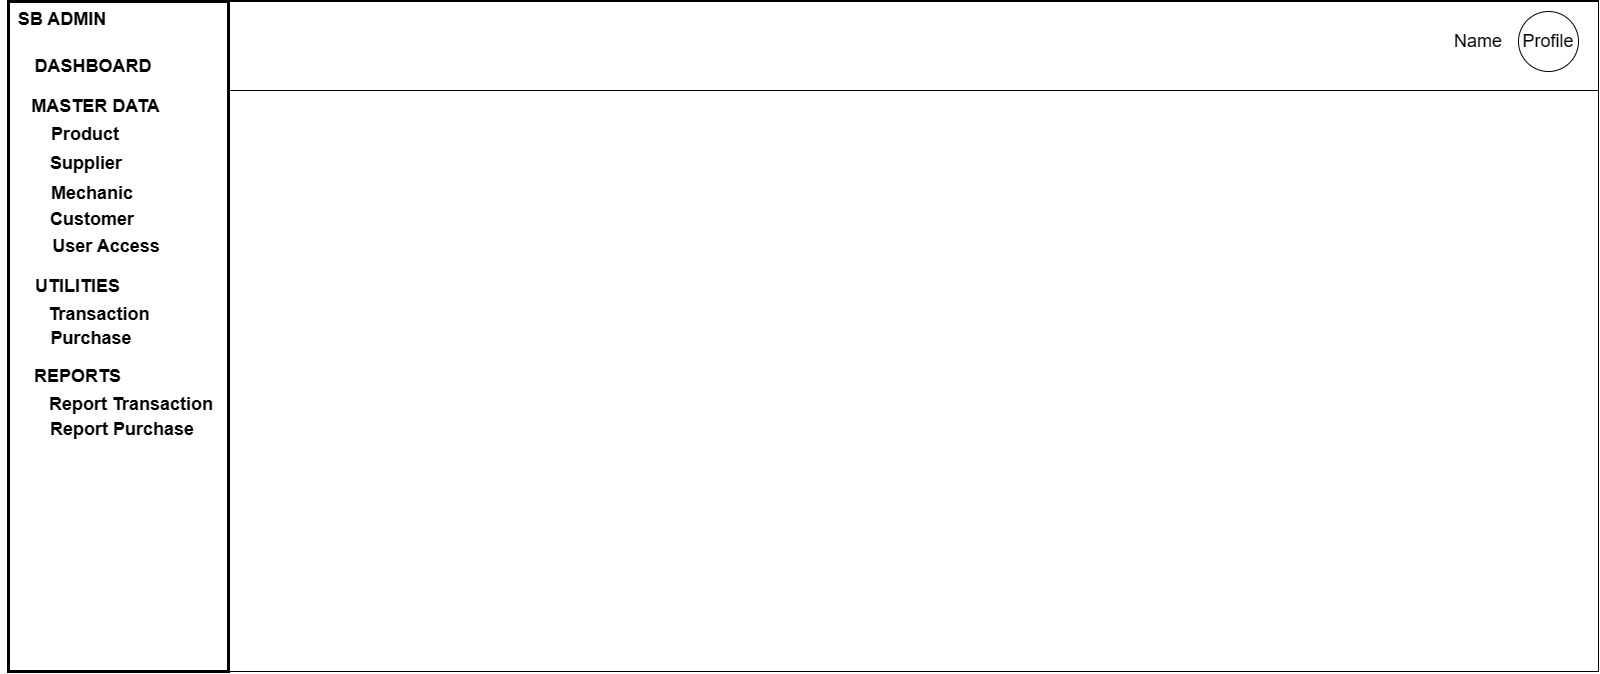

The diagram above was exported from draw.io. Its source (the exported page's mxGraphModel, read from the mxfile embedded in the PNG):
<mxGraphModel dx="1876" dy="969" grid="1" gridSize="10" guides="1" tooltips="1" connect="1" arrows="1" fold="1" page="1" pageScale="1" pageWidth="850" pageHeight="1100" math="0" shadow="0">
  <root>
    <mxCell id="0" />
    <mxCell id="1" parent="0" />
    <mxCell id="l5ZuGqnDwir1NpQ5rfgF-1" value="" style="rounded=0;whiteSpace=wrap;html=1;fontSize=18;" vertex="1" parent="1">
      <mxGeometry x="20" y="10" width="1590" height="670" as="geometry" />
    </mxCell>
    <mxCell id="l5ZuGqnDwir1NpQ5rfgF-2" value="SB ADMIN" style="text;html=1;strokeColor=none;fillColor=none;align=center;verticalAlign=middle;whiteSpace=wrap;rounded=0;fontSize=18;fontStyle=1" vertex="1" parent="1">
      <mxGeometry x="14" y="13" width="120" height="30" as="geometry" />
    </mxCell>
    <mxCell id="l5ZuGqnDwir1NpQ5rfgF-3" value="MASTER DATA" style="text;html=1;strokeColor=none;fillColor=none;align=center;verticalAlign=middle;whiteSpace=wrap;rounded=0;fontSize=18;fontStyle=1" vertex="1" parent="1">
      <mxGeometry x="30" y="100" width="155" height="30" as="geometry" />
    </mxCell>
    <mxCell id="l5ZuGqnDwir1NpQ5rfgF-6" value="DASHBOARD" style="text;html=1;strokeColor=none;fillColor=none;align=center;verticalAlign=middle;whiteSpace=wrap;rounded=0;fontSize=18;fontStyle=1" vertex="1" parent="1">
      <mxGeometry x="50" y="60" width="110" height="30" as="geometry" />
    </mxCell>
    <mxCell id="l5ZuGqnDwir1NpQ5rfgF-9" value="Product" style="text;html=1;strokeColor=none;fillColor=none;align=center;verticalAlign=middle;whiteSpace=wrap;rounded=0;fontSize=18;fontStyle=1" vertex="1" parent="1">
      <mxGeometry x="62" y="133" width="70" height="20" as="geometry" />
    </mxCell>
    <mxCell id="l5ZuGqnDwir1NpQ5rfgF-10" value="Supplier" style="text;html=1;strokeColor=none;fillColor=none;align=center;verticalAlign=middle;whiteSpace=wrap;rounded=0;fontSize=18;fontStyle=1" vertex="1" parent="1">
      <mxGeometry x="63" y="162" width="70" height="20" as="geometry" />
    </mxCell>
    <mxCell id="l5ZuGqnDwir1NpQ5rfgF-11" value="Mechanic" style="text;html=1;strokeColor=none;fillColor=none;align=center;verticalAlign=middle;whiteSpace=wrap;rounded=0;fontSize=18;fontStyle=1" vertex="1" parent="1">
      <mxGeometry x="69" y="192" width="70" height="20" as="geometry" />
    </mxCell>
    <mxCell id="l5ZuGqnDwir1NpQ5rfgF-12" value="Customer" style="text;html=1;strokeColor=none;fillColor=none;align=center;verticalAlign=middle;whiteSpace=wrap;rounded=0;fontSize=18;fontStyle=1" vertex="1" parent="1">
      <mxGeometry x="69" y="218" width="70" height="20" as="geometry" />
    </mxCell>
    <mxCell id="l5ZuGqnDwir1NpQ5rfgF-13" value="User Access" style="text;html=1;strokeColor=none;fillColor=none;align=center;verticalAlign=middle;whiteSpace=wrap;rounded=0;fontSize=18;fontStyle=1" vertex="1" parent="1">
      <mxGeometry x="58" y="245" width="120" height="20" as="geometry" />
    </mxCell>
    <mxCell id="l5ZuGqnDwir1NpQ5rfgF-14" value="UTILITIES" style="text;html=1;strokeColor=none;fillColor=none;align=center;verticalAlign=middle;whiteSpace=wrap;rounded=0;fontSize=18;fontStyle=1" vertex="1" parent="1">
      <mxGeometry x="12" y="280" width="155" height="30" as="geometry" />
    </mxCell>
    <mxCell id="l5ZuGqnDwir1NpQ5rfgF-16" value="Transaction" style="text;html=1;strokeColor=none;fillColor=none;align=center;verticalAlign=middle;whiteSpace=wrap;rounded=0;fontSize=18;fontStyle=1" vertex="1" parent="1">
      <mxGeometry x="76" y="313" width="70" height="20" as="geometry" />
    </mxCell>
    <mxCell id="l5ZuGqnDwir1NpQ5rfgF-17" value="Purchase" style="text;html=1;strokeColor=none;fillColor=none;align=center;verticalAlign=middle;whiteSpace=wrap;rounded=0;fontSize=18;fontStyle=1" vertex="1" parent="1">
      <mxGeometry x="68" y="337" width="70" height="20" as="geometry" />
    </mxCell>
    <mxCell id="l5ZuGqnDwir1NpQ5rfgF-18" value="REPORTS" style="text;html=1;strokeColor=none;fillColor=none;align=center;verticalAlign=middle;whiteSpace=wrap;rounded=0;fontSize=18;fontStyle=1" vertex="1" parent="1">
      <mxGeometry x="12" y="370" width="155" height="30" as="geometry" />
    </mxCell>
    <mxCell id="l5ZuGqnDwir1NpQ5rfgF-19" value="Report Transaction" style="text;html=1;strokeColor=none;fillColor=none;align=center;verticalAlign=middle;whiteSpace=wrap;rounded=0;fontSize=18;fontStyle=1" vertex="1" parent="1">
      <mxGeometry x="50" y="403" width="186" height="20" as="geometry" />
    </mxCell>
    <mxCell id="l5ZuGqnDwir1NpQ5rfgF-20" value="Report Purchase" style="text;html=1;strokeColor=none;fillColor=none;align=center;verticalAlign=middle;whiteSpace=wrap;rounded=0;fontSize=18;fontStyle=1" vertex="1" parent="1">
      <mxGeometry x="41" y="428" width="186" height="20" as="geometry" />
    </mxCell>
    <mxCell id="l5ZuGqnDwir1NpQ5rfgF-21" value="" style="rounded=0;whiteSpace=wrap;html=1;fontSize=18;fillColor=none;strokeWidth=3;" vertex="1" parent="1">
      <mxGeometry x="20" y="10" width="220" height="670" as="geometry" />
    </mxCell>
    <mxCell id="l5ZuGqnDwir1NpQ5rfgF-22" value="Profile" style="ellipse;whiteSpace=wrap;html=1;aspect=fixed;fontSize=18;fillColor=none;" vertex="1" parent="1">
      <mxGeometry x="1530" y="20" width="60" height="60" as="geometry" />
    </mxCell>
    <mxCell id="l5ZuGqnDwir1NpQ5rfgF-23" value="Name" style="text;html=1;strokeColor=none;fillColor=none;align=center;verticalAlign=middle;whiteSpace=wrap;rounded=0;fontSize=18;" vertex="1" parent="1">
      <mxGeometry x="1460" y="35" width="60" height="30" as="geometry" />
    </mxCell>
    <mxCell id="l5ZuGqnDwir1NpQ5rfgF-24" value="" style="rounded=0;whiteSpace=wrap;html=1;fontSize=18;fillColor=none;" vertex="1" parent="1">
      <mxGeometry x="240" y="9" width="1370" height="90" as="geometry" />
    </mxCell>
  </root>
</mxGraphModel>